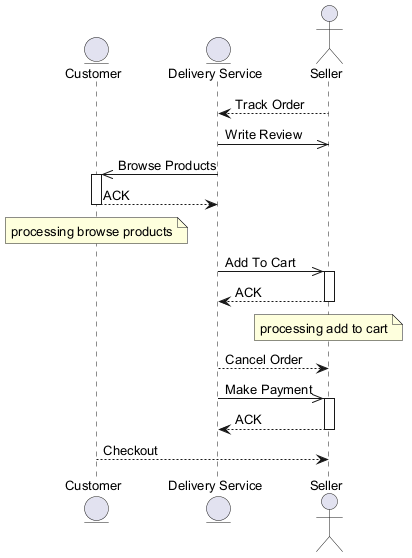

The diagram above was rendered by PlantUML. Its source (embedded in the PNG):
@startuml
skinparam backgroundColor #FFFFFF
skinparam classBackgroundColor #F3E5F5
skinparam classBorderColor #6A1B9A
skinparam defaultFontSize 13
entity "Customer" as C
entity "Delivery Service" as DS
actor "Seller" as S
S --> DS : Track Order
DS ->> S : Write Review
DS ->> C : Browse Products
activate C
C --> DS : ACK
deactivate C
note over C : processing browse products
DS ->> S : Add To Cart
activate S
S --> DS : ACK
deactivate S
note over S : processing add to cart
DS --> S : Cancel Order
DS ->> S : Make Payment
activate S
S --> DS : ACK
deactivate S
C --> S : Checkout
@enduml